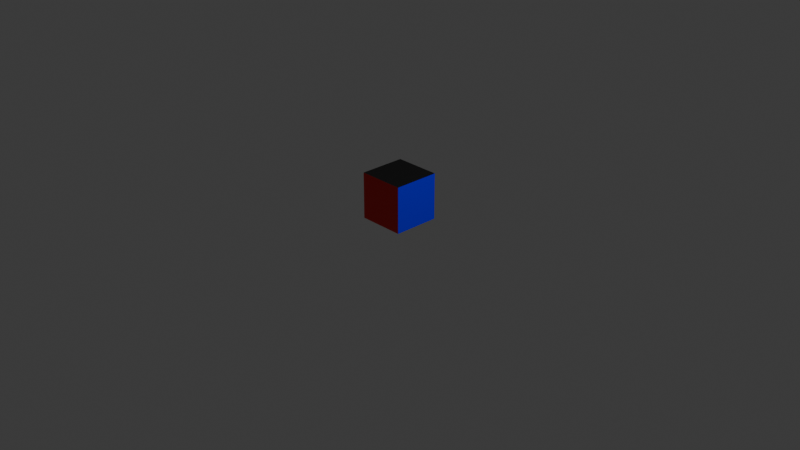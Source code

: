 # Source: colored_box.blend  (saved by Blender 5.0.118; exported with 4.5.12 LTS)
import bpy
from mathutils import Matrix  # noqa: F401  (used for matrix-valued properties, if any)

bpy.ops.wm.read_factory_settings(use_empty=True)
scene = bpy.context.scene
scene.name = 'Scene'

# ---- collections
col_collection = bpy.data.collections.new('Collection'); scene.collection.children.link(col_collection)

# ---- images (referenced by path relative to the original .blend; pixels are not part of the script)
import os
ASSET_DIR = os.environ.get("B2B_ASSET_DIR", "")  # directory of the original .blend (textures are referenced by path, not embedded)
HERE = os.path.dirname(os.path.abspath(__file__))  # packed textures are extracted next to this script under _unpacked/

def load_image(name, relpath, width, height, colorspace="sRGB"):
    """Load a texture the original file referenced (path relative to the .blend, or extracted next to this script)."""
    p = next((c for c in (os.path.join(HERE, relpath), os.path.join(ASSET_DIR, relpath)) if relpath and os.path.exists(c)), "")
    if p:
        img = bpy.data.images.load(p, check_existing=True)
        img.name = name
    else:  # same state as the original file: an image datablock whose file is absent (Cycles renders it pink)
        img = bpy.data.images.new(name, width, height)
        img.source = "FILE"
        img.filepath = "//" + (relpath or name)
    img.colorspace_settings.name = colorspace
    return img
img_box = load_image('box', '', 1024, 1024, 'Linear Rec.709')

# ---- materials (node trees are filled in below, after node groups)
mat_blue = bpy.data.materials.new('Blue')
mat_blue.alpha_threshold = 0.0
mat_blue.use_backface_culling_lightprobe_volume = False
mat_blue.roughness = 0.5
mat_blue.line_color = (0.0, 0.0, 0.0, 1.0)
mat_black = bpy.data.materials.new('black')
mat_red = bpy.data.materials.new('red')
mat_yellow = bpy.data.materials.new('yellow')

# ---- material node trees
mat_blue.use_nodes = True; mat_blue.node_tree.nodes.clear()
_N = mat_blue.node_tree.nodes; _L = mat_blue.node_tree.links
n0 = _N.new('ShaderNodeOutputMaterial'); n0.name = 'Material Output'; n0.location = (200, 100)
n1 = _N.new('ShaderNodeBsdfPrincipled'); n1.name = 'Principled BSDF'; n1.location = (-200, 100)
n1.inputs[0].default_value = (0.01871, 0.0, 0.8, 1.0)
n2 = _N.new('ShaderNodeTexImage'); n2.name = 'Image Texture'; n2.location = (-222, 388)
n2.image = img_box
n3 = _N.new('ShaderNodeUVMap'); n3.name = 'UV Map'; n3.location = (-537, 253)
n3.uv_map = 'UVMap'
_L.new(n1.outputs[0], n0.inputs[0])
_L.new(n3.outputs[0], n2.inputs[0])
n0.is_active_output = True
mat_black.use_nodes = True; mat_black.node_tree.nodes.clear()
_N = mat_black.node_tree.nodes; _L = mat_black.node_tree.links
n0 = _N.new('ShaderNodeBsdfPrincipled'); n0.name = 'Principled BSDF'; n0.location = (-200, 100)
n0.inputs[0].default_value = (0.0, 0.0, 0.0, 1.0)
n1 = _N.new('ShaderNodeOutputMaterial'); n1.name = 'Material Output'; n1.location = (200, 100)
n2 = _N.new('ShaderNodeTexImage'); n2.name = 'Image Texture'; n2.location = (-372, 438)
n2.image = img_box
n3 = _N.new('ShaderNodeUVMap'); n3.name = 'UV Map'; n3.location = (-687, 303)
n3.uv_map = 'UVMap'
_L.new(n0.outputs[0], n1.inputs[0])
_L.new(n3.outputs[0], n2.inputs[0])
n1.is_active_output = True
mat_red.use_nodes = True; mat_red.node_tree.nodes.clear()
_N = mat_red.node_tree.nodes; _L = mat_red.node_tree.links
n0 = _N.new('ShaderNodeBsdfPrincipled'); n0.name = 'Principled BSDF'; n0.location = (-200, 100)
n0.inputs[0].default_value = (0.8, 0.002776, 0.0, 1.0)
n1 = _N.new('ShaderNodeOutputMaterial'); n1.name = 'Material Output'; n1.location = (200, 100)
n2 = _N.new('ShaderNodeTexImage'); n2.name = 'Image Texture'; n2.location = (-355, 579)
n2.image = img_box
n3 = _N.new('ShaderNodeUVMap'); n3.name = 'UV Map'; n3.location = (-670, 445)
n3.uv_map = 'UVMap'
_L.new(n0.outputs[0], n1.inputs[0])
_L.new(n3.outputs[0], n2.inputs[0])
n1.is_active_output = True
mat_yellow.use_nodes = True; mat_yellow.node_tree.nodes.clear()
_N = mat_yellow.node_tree.nodes; _L = mat_yellow.node_tree.links
n0 = _N.new('ShaderNodeBsdfPrincipled'); n0.name = 'Principled BSDF'; n0.location = (-200, 100)
n0.inputs[0].default_value = (0.8, 0.3547, 0.0, 1.0)
n1 = _N.new('ShaderNodeOutputMaterial'); n1.name = 'Material Output'; n1.location = (200, 100)
n2 = _N.new('ShaderNodeTexImage'); n2.name = 'Image Texture'; n2.location = (-592, 423)
n2.image = img_box
n3 = _N.new('ShaderNodeUVMap'); n3.name = 'UV Map'; n3.location = (-907, 288)
n3.uv_map = 'UVMap'
_L.new(n0.outputs[0], n1.inputs[0])
_L.new(n3.outputs[0], n2.inputs[0])
n1.is_active_output = True

# ---- world
world_world = bpy.data.worlds.new('World'); scene.world = world_world
world_world.use_nodes = True; world_world.node_tree.nodes.clear()
_N = world_world.node_tree.nodes; _L = world_world.node_tree.links
n0 = _N.new('ShaderNodeOutputWorld'); n0.name = 'World Output'; n0.location = (200, 100)
n1 = _N.new('ShaderNodeBackground'); n1.name = 'Background'; n1.location = (-200, 100)
n1.inputs[0].default_value = (0.05088, 0.05088, 0.05088, 1.0)
_L.new(n1.outputs[0], n0.inputs[0])
n0.is_active_output = True
world_world.color = (0.05088, 0.05088, 0.05088)
world_world.sun_shadow_jitter_overblur = 0.0

# ---- cameras
cam_camera = bpy.data.cameras.new('Camera')
cam_camera.clip_end = 100.0
cam_camera.ortho_scale = 7.314

# ---- lights
light_light = bpy.data.lights.new('Light', 'POINT')
light_light.energy = 1000.0
light_light.shadow_soft_size = 0.1

# ---- meshes
me_cube = bpy.data.meshes.new('Cube')
me_cube.from_pydata([(0.25, 0.25, 0.5057), (0.25, 0.25, 0.005707), (0.25, -0.25, 0.5057), (0.25, -0.25, 0.005707), (-0.25, 0.25, 0.5057), (-0.25, 0.25, 0.005707), (-0.25, -0.25, 0.5057), (-0.25, -0.25, 0.005707)], [], [(0, 4, 6, 2), (3, 2, 6, 7), (7, 6, 4, 5), (5, 1, 3, 7), (1, 0, 2, 3), (5, 4, 0, 1)])
me_cube.polygons.foreach_set('material_index', [1, 2, 0, 0, 0, 3])
_uv = me_cube.uv_layers.new(name='UVMap')
_uv.uv.foreach_set('vector', [0.625, 0.5, 0.875, 0.5, 0.875, 0.75, 0.625, 0.75, 0.375, 0.75, 0.625, 0.75, 0.625, 1.0, 0.375, 1.0, 0.375, 0.0, 0.625, 0.0, 0.625, 0.25, 0.375, 0.25, 0.125, 0.5, 0.375, 0.5, 0.375, 0.75, 0.125, 0.75, 0.375, 0.5, 0.625, 0.5, 0.625, 0.75, 0.375, 0.75, 0.375, 0.25, 0.625, 0.25, 0.625, 0.5, 0.375, 0.5])
me_cube.materials.append(mat_blue)
me_cube.materials.append(mat_black)
me_cube.materials.append(mat_red)
me_cube.materials.append(mat_yellow)
me_cube.use_mirror_vertex_groups = False
me_cube.update()

# ---- objects
ob_cube = bpy.data.objects.new('Cube', me_cube)
ob_light = bpy.data.objects.new('Light', light_light)
ob_camera = bpy.data.objects.new('Camera', cam_camera)

# ---- transforms, parenting, visibility, modifiers, constraints
ob_cube.location = (0.0, 0.0, 0.0)
ob_cube.lock_rotations_4d = False
ob_cube.empty_display_type = 'ARROWS'
ob_cube.lineart.crease_threshold = 0.0
ob_light.location = (4.076, 1.005, 5.904)
ob_light.rotation_euler = (0.6503, 0.05522, 1.866)
ob_light.lock_rotations_4d = False
ob_light.empty_display_type = 'ARROWS'
ob_light.color = (0.0, 0.0, 0.0, 0.0)
ob_light.lineart.crease_threshold = 0.0
ob_camera.location = (7.359, -6.926, 4.958)
ob_camera.rotation_euler = (1.109, 0.0, 0.8149)
ob_camera.lock_rotations_4d = False
ob_camera.empty_display_type = 'ARROWS'
ob_camera.color = (0.0, 0.0, 0.0, 0.0)
ob_camera.display_type = 'WIRE'
ob_camera.lineart.crease_threshold = 0.0

# ---- collection membership
col_collection.objects.link(ob_cube)
col_collection.objects.link(ob_light)
col_collection.objects.link(ob_camera)

# ---- scene / render settings (as saved in the file)
scene.camera = ob_camera
scene.frame_start = 1; scene.frame_end = 250; scene.frame_set(1)
scene.render.engine = 'CYCLES'
scene.render.bake_bias = 0.0
scene.render.bake_samples = 0
scene.cycles.sampling_pattern = 'TABULATED_SOBOL'
scene.eevee.use_volume_custom_range = False
bpy.context.view_layer.update()
